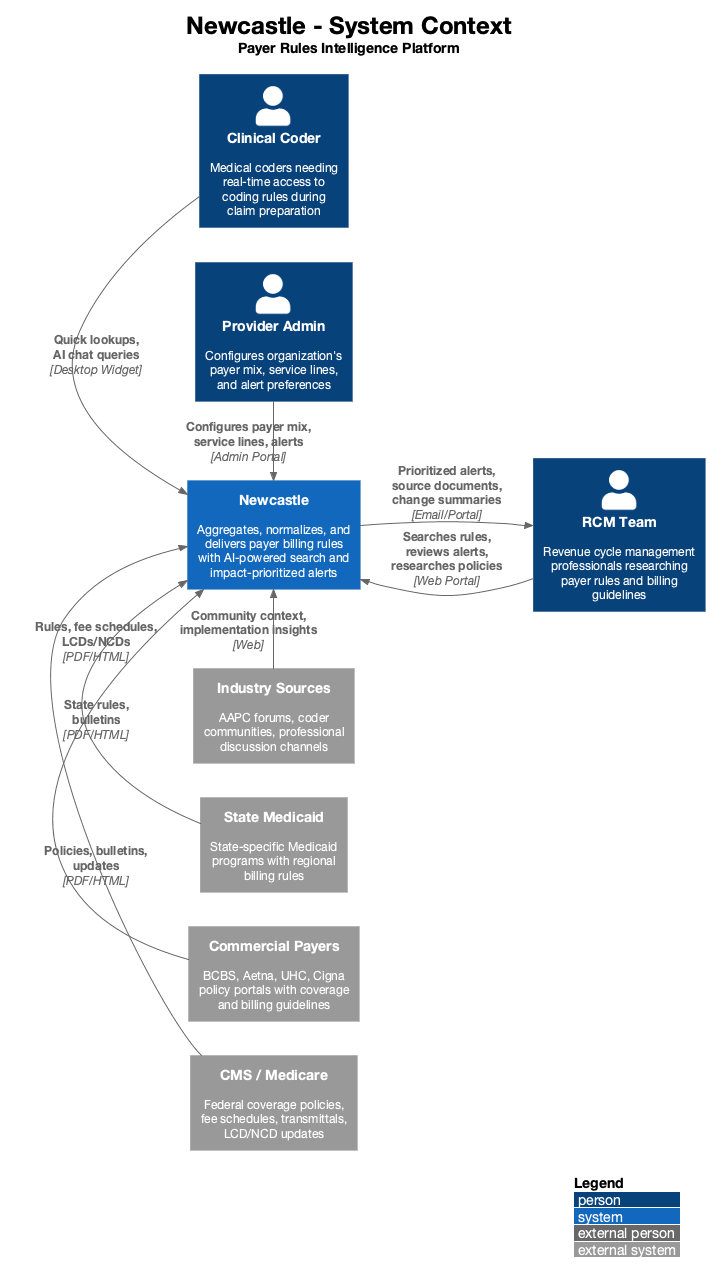

The diagram above was rendered by PlantUML. Its source (embedded in the PNG):
@startuml newcastle-context
!include https://raw.githubusercontent.com/plantuml-stdlib/C4-PlantUML/master/C4_Context.puml

!define DEVICONS https://raw.githubusercontent.com/tupadr3/plantuml-icon-font-sprites/master/devicons
!define FONTAWESOME https://raw.githubusercontent.com/tupadr3/plantuml-icon-font-sprites/master/font-awesome-5

LAYOUT_WITH_LEGEND()
LAYOUT_LEFT_RIGHT()

title <size:24>Newcastle - System Context</size>\n<size:14>Payer Rules Intelligence Platform</size>

' Styling
skinparam backgroundColor white
skinparam defaultFontName "Helvetica Neue"
skinparam defaultFontSize 12
skinparam shadowing false
skinparam roundCorner 8

' ===== USERS =====
Person(rcm_team, "RCM Team", "Revenue cycle management\nprofessionals researching\npayer rules and billing\nguidelines")

Person(coder, "Clinical Coder", "Medical coders needing\nreal-time access to\ncoding rules during\nclaim preparation")

Person(admin, "Provider Admin", "Configures organization's\npayer mix, service lines,\nand alert preferences")

' ===== THE SYSTEM =====
System(newcastle, "Newcastle", "Aggregates, normalizes, and\ndelivers payer billing rules\nwith AI-powered search and\nimpact-prioritized alerts")

' ===== EXTERNAL SYSTEMS - DATA SOURCES =====
System_Ext(cms, "CMS / Medicare", "Federal coverage policies,\nfee schedules, transmittals,\nLCD/NCD updates")

System_Ext(commercial, "Commercial Payers", "BCBS, Aetna, UHC, Cigna\npolicy portals with coverage\nand billing guidelines")

System_Ext(medicaid, "State Medicaid", "State-specific Medicaid\nprograms with regional\nbilling rules")

System_Ext(industry, "Industry Sources", "AAPC forums, coder\ncommunities, professional\ndiscussion channels")

' ===== RELATIONSHIPS - Data Ingestion =====
Rel_L(cms, newcastle, "Rules, fee schedules,\nLCDs/NCDs", "PDF/HTML")
Rel_L(commercial, newcastle, "Policies, bulletins,\nupdates", "PDF/HTML")
Rel_L(medicaid, newcastle, "State rules,\nbulletins", "PDF/HTML")
Rel_L(industry, newcastle, "Community context,\nimplementation insights", "Web")

' ===== RELATIONSHIPS - User Interactions =====
Rel_R(rcm_team, newcastle, "Searches rules,\nreviews alerts,\nresearches policies", "Web Portal")
Rel_R(coder, newcastle, "Quick lookups,\nAI chat queries", "Desktop Widget")
Rel_R(admin, newcastle, "Configures payer mix,\nservice lines, alerts", "Admin Portal")

' ===== VALUE DELIVERY =====
Rel_D(newcastle, rcm_team, "Prioritized alerts,\nsource documents,\nchange summaries", "Email/Portal")

@enduml